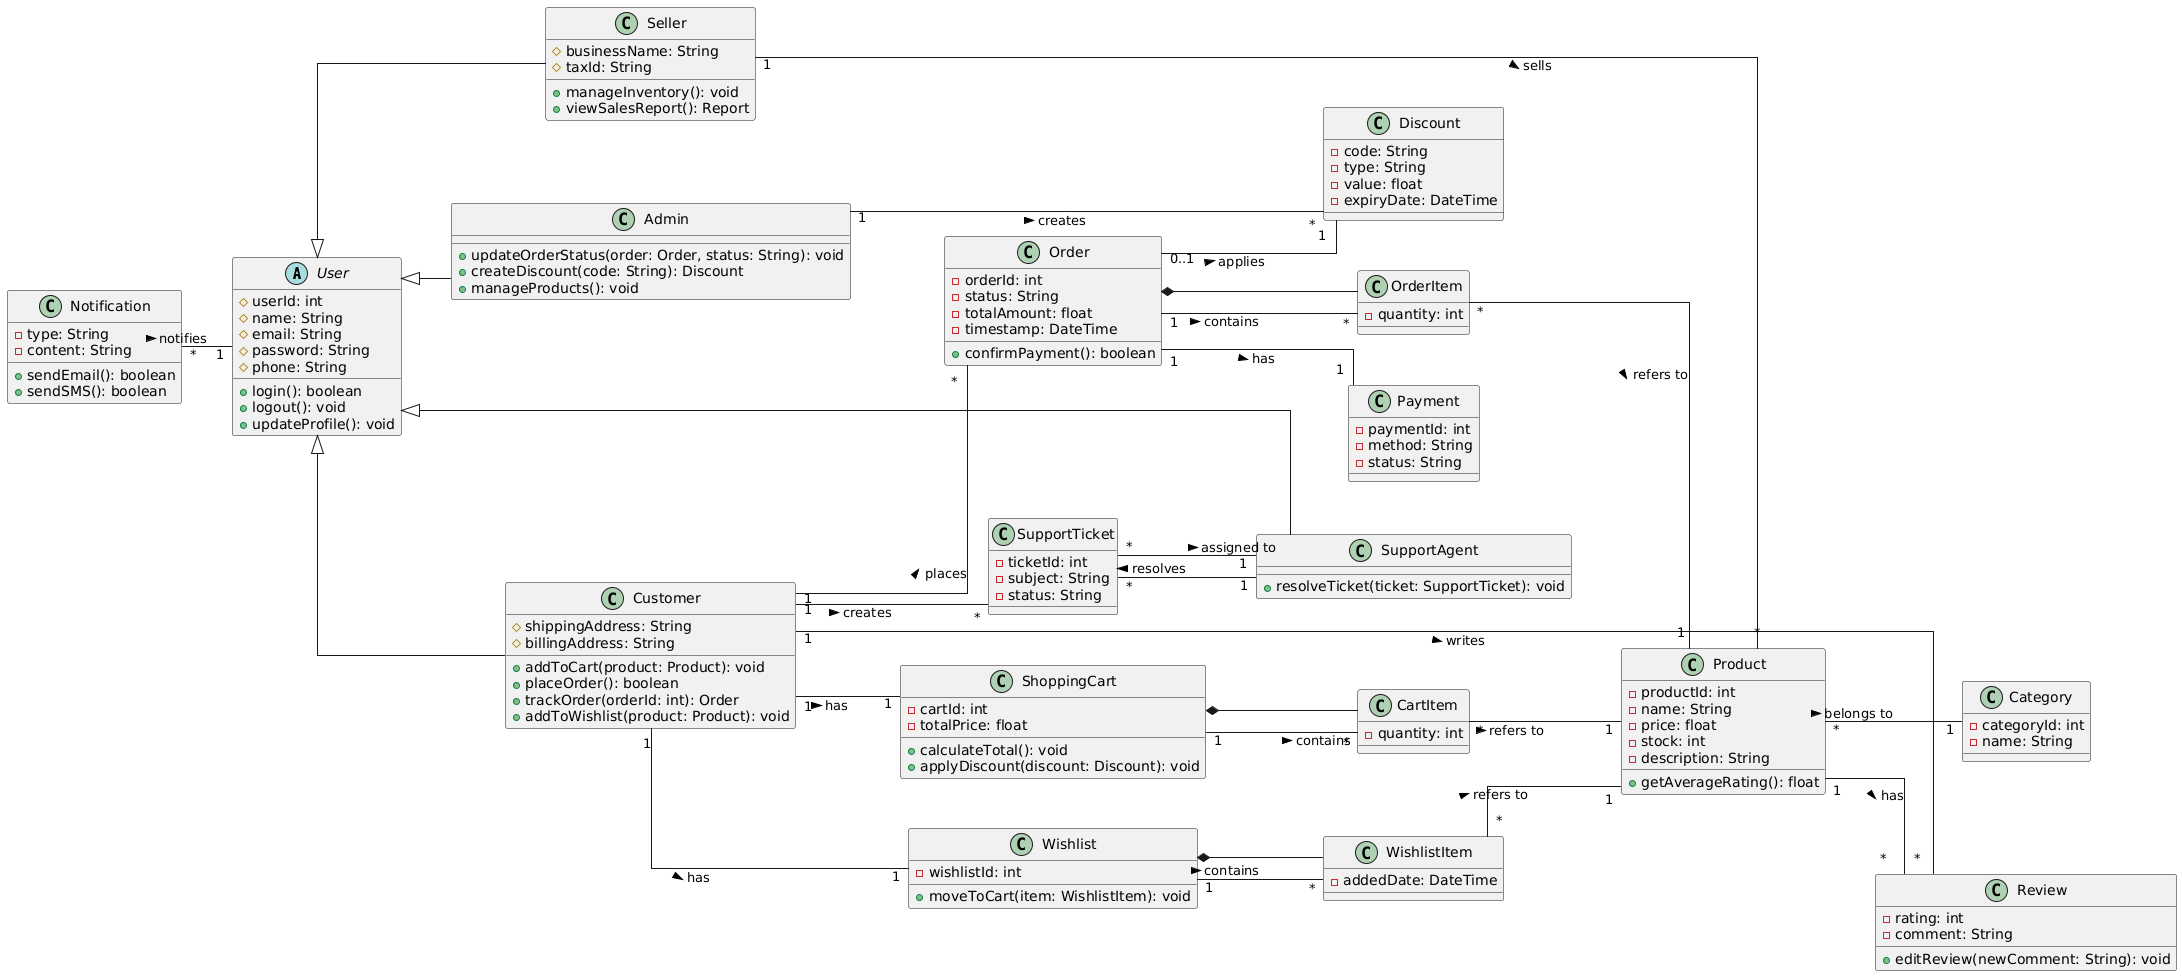

The diagram above was rendered by PlantUML. Its source (embedded in the PNG):
@startuml
skinparam linetype ortho
skinparam nodesep 50
skinparam ranksep 50
left to right direction

' ABSTRACT CLASS
abstract User {
  # userId: int
  # name: String
  # email: String
  # password: String
  # phone: String
  + login(): boolean
  + logout(): void
  + updateProfile(): void
}

' USER SUBCLASSES
class Customer {
  # shippingAddress: String
  # billingAddress: String
  + addToCart(product: Product): void
  + placeOrder(): boolean
  + trackOrder(orderId: int): Order
  + addToWishlist(product: Product): void
}

class Seller {
  # businessName: String
  # taxId: String
  + manageInventory(): void
  + viewSalesReport(): Report
}

class Admin {
  + updateOrderStatus(order: Order, status: String): void
  + createDiscount(code: String): Discount
  + manageProducts(): void
}

class SupportAgent {
  + resolveTicket(ticket: SupportTicket): void
}

' PRODUCT RELATED
class Product {
  - productId: int
  - name: String
  - price: float
  - stock: int
  - description: String
  + getAverageRating(): float
}

class Category {
  - categoryId: int
  - name: String
}

' CART SYSTEM
class ShoppingCart {
  - cartId: int
  - totalPrice: float
  + calculateTotal(): void
  + applyDiscount(discount: Discount): void
}

class CartItem {
  - quantity: int
}

' WISHLIST SYSTEM
class Wishlist {
  - wishlistId: int
  + moveToCart(item: WishlistItem): void
}

class WishlistItem {
  - addedDate: DateTime
}

' ORDER SYSTEM
class Order {
  - orderId: int
  - status: String
  - totalAmount: float
  - timestamp: DateTime
  + confirmPayment(): boolean
}

class OrderItem {
  - quantity: int
}

class Payment {
  - paymentId: int
  - method: String
  - status: String
}

' OTHER FEATURES
class Discount {
  - code: String
  - type: String
  - value: float
  - expiryDate: DateTime
}

class Review {
  - rating: int
  - comment: String
  + editReview(newComment: String): void
}

class SupportTicket {
  - ticketId: int
  - subject: String
  - status: String
}

class Notification {
  - type: String
  - content: String
  + sendEmail(): boolean
  + sendSMS(): boolean
}

' INHERITANCE RELATIONS
User <|-- Customer
User <|-- Seller
User <|-- Admin
User <|-- SupportAgent

' CARDINALITY RELATIONS
Customer "1" -- "1" ShoppingCart : has >
Customer "1" -- "1" Wishlist : has >
Customer "1" -- "*" Order : places >
Customer "1" -- "*" Review : writes >
Customer "1" -- "*" SupportTicket : creates >

Seller "1" -- "*" Product : sells >

Admin "1" -- "*" Discount : creates >

SupportAgent "1" -- "*" SupportTicket : resolves >

ShoppingCart "1" -- "*" CartItem : contains >
CartItem "*" -- "1" Product : refers to >

Wishlist "1" -- "*" WishlistItem : contains >
WishlistItem "*" -- "1" Product : refers to >

Order "1" -- "*" OrderItem : contains >
OrderItem "*" -- "1" Product : refers to >
Order "1" -- "1" Payment : has >
Order "0..1" -- "1" Discount : applies >

Product "*" -- "1" Category : belongs to >
Product "1" -- "*" Review : has >

SupportTicket "*" -- "1" SupportAgent : assigned to >

Notification "*" -- "1" User : notifies >

' COMPOSITIONS
ShoppingCart *-- CartItem
Wishlist *-- WishlistItem
Order *-- OrderItem
@enduml